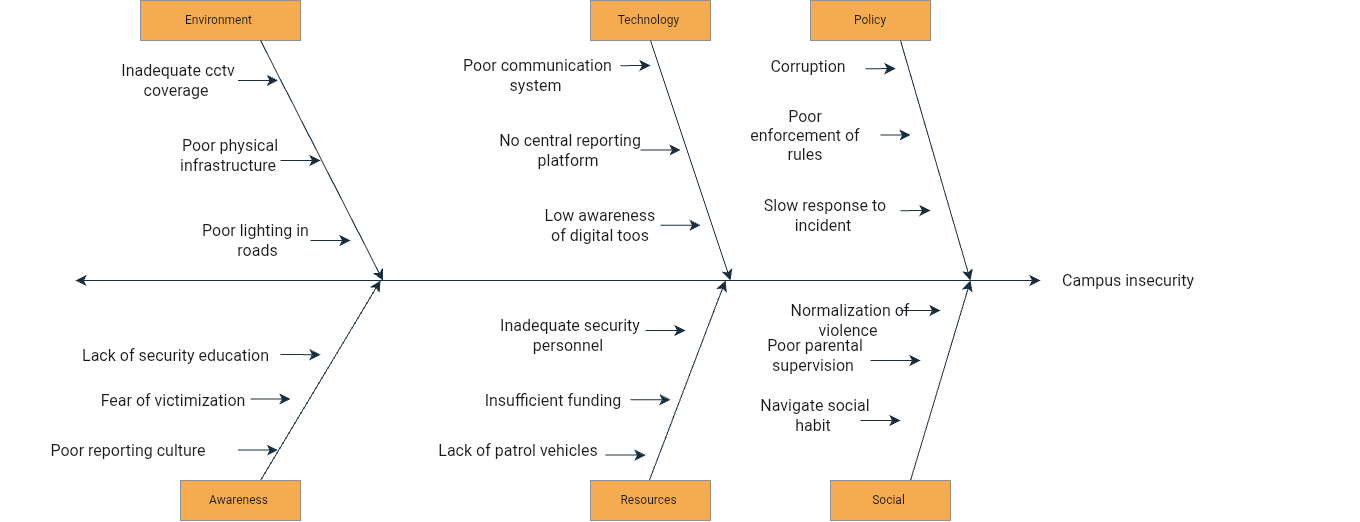

The diagram above was exported from draw.io. Its source (the exported page's mxGraphModel, read from the mxfile embedded in the PNG):
<mxGraphModel dx="1570" dy="1453" grid="1" gridSize="10" guides="1" tooltips="1" connect="1" arrows="1" fold="1" page="1" pageScale="1" pageWidth="850" pageHeight="1100" background="light-dark(#FFFFFF,#808080)" math="0" shadow="0">
  <root>
    <mxCell id="0" />
    <mxCell id="1" parent="0" />
    <mxCell id="55a-4JQ1FgNH4BWMiASD-6" parent="1" style="whiteSpace=wrap;html=1;movable=1;resizable=1;rotatable=1;deletable=1;editable=1;locked=0;connectable=1;labelBackgroundColor=none;fillColor=#F5AB50;strokeColor=#909090;fontColor=#1A1A1A;" value="Technology&amp;nbsp;" vertex="1">
      <mxGeometry height="40" width="120" x="570" y="40" as="geometry" />
    </mxCell>
    <mxCell id="55a-4JQ1FgNH4BWMiASD-8" parent="1" style="whiteSpace=wrap;html=1;labelBackgroundColor=none;fillColor=#F5AB50;strokeColor=#909090;fontColor=#1A1A1A;" value="Policy" vertex="1">
      <mxGeometry height="40" width="120" x="790" y="40" as="geometry" />
    </mxCell>
    <mxCell id="55a-4JQ1FgNH4BWMiASD-19" parent="1" style="text;html=1;whiteSpace=wrap;strokeColor=none;fillColor=none;align=center;verticalAlign=middle;rounded=0;fontSize=16;labelBackgroundColor=none;fontColor=#1A1A1A;" value="Inadequate cctv coverage&amp;nbsp;" vertex="1">
      <mxGeometry height="30" width="120" x="97.5" y="105" as="geometry" />
    </mxCell>
    <mxCell id="55a-4JQ1FgNH4BWMiASD-31" parent="1" style="whiteSpace=wrap;html=1;labelBackgroundColor=none;fillColor=#F5AB50;strokeColor=#909090;fontColor=#1A1A1A;" value="Environment&amp;nbsp;" vertex="1">
      <mxGeometry height="40" width="160" x="120" y="40" as="geometry" />
    </mxCell>
    <mxCell id="55a-4JQ1FgNH4BWMiASD-39" edge="1" parent="1" source="55a-4JQ1FgNH4BWMiASD-31" style="edgeStyle=none;orthogonalLoop=1;jettySize=auto;html=1;rounded=0;fontSize=12;startSize=8;endSize=8;curved=1;movable=1;resizable=1;rotatable=1;deletable=1;editable=1;locked=0;connectable=1;exitX=0.75;exitY=1;exitDx=0;exitDy=0;labelBackgroundColor=none;fontColor=default;strokeColor=#182E3E;" value="">
      <mxGeometry relative="1" width="140" as="geometry">
        <Array as="points" />
        <mxPoint x="280" y="120" as="sourcePoint" />
        <mxPoint x="362.5" y="320" as="targetPoint" />
      </mxGeometry>
    </mxCell>
    <mxCell id="55a-4JQ1FgNH4BWMiASD-40" parent="1" style="text;html=1;whiteSpace=wrap;strokeColor=none;fillColor=none;align=center;verticalAlign=middle;rounded=0;fontSize=16;labelBackgroundColor=none;fontColor=#1A1A1A;" value="Poor lighting in&amp;nbsp;&lt;div&gt;roads&lt;/div&gt;" vertex="1">
      <mxGeometry height="20" width="215" x="130" y="270" as="geometry" />
    </mxCell>
    <mxCell id="55a-4JQ1FgNH4BWMiASD-41" parent="1" style="text;html=1;whiteSpace=wrap;strokeColor=none;fillColor=none;align=center;verticalAlign=middle;rounded=0;fontSize=16;labelBackgroundColor=none;fontColor=#1A1A1A;" value="Poor physical infrastructure&amp;nbsp;" vertex="1">
      <mxGeometry height="30" width="60" x="180" y="180" as="geometry" />
    </mxCell>
    <mxCell id="55a-4JQ1FgNH4BWMiASD-52" edge="1" parent="1" style="edgeStyle=none;orthogonalLoop=1;jettySize=auto;html=1;rounded=0;fontSize=12;startSize=8;endSize=8;curved=1;movable=1;resizable=1;rotatable=1;deletable=1;editable=1;locked=0;connectable=1;labelBackgroundColor=none;fontColor=default;strokeColor=#182E3E;" value="">
      <mxGeometry relative="1" width="140" as="geometry">
        <Array as="points" />
        <mxPoint x="630" y="80" as="sourcePoint" />
        <mxPoint x="710" y="320" as="targetPoint" />
      </mxGeometry>
    </mxCell>
    <mxCell id="55a-4JQ1FgNH4BWMiASD-61" edge="1" parent="1" style="edgeStyle=none;orthogonalLoop=1;jettySize=auto;html=1;rounded=0;fontSize=12;startSize=8;endSize=8;curved=1;labelBackgroundColor=none;fontColor=default;strokeColor=#182E3E;" value="">
      <mxGeometry relative="1" width="140" as="geometry">
        <Array as="points" />
        <mxPoint x="620" y="189.53" as="sourcePoint" />
        <mxPoint x="660" y="189.53" as="targetPoint" />
      </mxGeometry>
    </mxCell>
    <mxCell id="55a-4JQ1FgNH4BWMiASD-62" parent="1" style="text;html=1;whiteSpace=wrap;strokeColor=none;fillColor=none;align=center;verticalAlign=middle;rounded=0;fontSize=16;labelBackgroundColor=none;fontColor=#1A1A1A;" value="Poor communication system&amp;nbsp;" vertex="1">
      <mxGeometry height="50" width="155" x="440" y="90" as="geometry" />
    </mxCell>
    <mxCell id="55a-4JQ1FgNH4BWMiASD-63" parent="1" style="text;html=1;whiteSpace=wrap;strokeColor=none;fillColor=none;align=center;verticalAlign=middle;rounded=0;fontSize=16;labelBackgroundColor=none;fontColor=#1A1A1A;" value="No central reporting platform&amp;nbsp;" vertex="1">
      <mxGeometry height="20" width="150" x="475" y="180" as="geometry" />
    </mxCell>
    <mxCell id="55a-4JQ1FgNH4BWMiASD-64" parent="1" style="text;html=1;whiteSpace=wrap;strokeColor=none;fillColor=none;align=center;verticalAlign=middle;rounded=0;fontSize=16;labelBackgroundColor=none;fontColor=#1A1A1A;" value="Low awareness of digital toos" vertex="1">
      <mxGeometry height="30" width="120" x="520" y="250" as="geometry" />
    </mxCell>
    <mxCell id="55a-4JQ1FgNH4BWMiASD-65" edge="1" parent="1" style="edgeStyle=none;orthogonalLoop=1;jettySize=auto;html=1;rounded=0;fontSize=12;startSize=8;endSize=8;curved=1;labelBackgroundColor=none;fontColor=default;strokeColor=#182E3E;" value="">
      <mxGeometry relative="1" width="140" as="geometry">
        <Array as="points" />
        <mxPoint x="290" y="280" as="sourcePoint" />
        <mxPoint x="330" y="280" as="targetPoint" />
      </mxGeometry>
    </mxCell>
    <mxCell id="55a-4JQ1FgNH4BWMiASD-67" edge="1" parent="1" style="edgeStyle=none;orthogonalLoop=1;jettySize=auto;html=1;rounded=0;fontSize=12;startSize=8;endSize=8;curved=1;labelBackgroundColor=none;fontColor=default;strokeColor=#182E3E;" value="">
      <mxGeometry relative="1" width="140" as="geometry">
        <Array as="points" />
        <mxPoint x="640" y="264.77" as="sourcePoint" />
        <mxPoint x="680" y="264.77" as="targetPoint" />
      </mxGeometry>
    </mxCell>
    <mxCell id="55a-4JQ1FgNH4BWMiASD-68" edge="1" parent="1" style="edgeStyle=none;orthogonalLoop=1;jettySize=auto;html=1;rounded=0;fontSize=12;startSize=8;endSize=8;curved=1;labelBackgroundColor=none;fontColor=default;strokeColor=#182E3E;" value="">
      <mxGeometry relative="1" width="140" as="geometry">
        <Array as="points" />
        <mxPoint x="600" y="105.21000000000001" as="sourcePoint" />
        <mxPoint x="630" y="105" as="targetPoint" />
      </mxGeometry>
    </mxCell>
    <mxCell id="55a-4JQ1FgNH4BWMiASD-70" edge="1" parent="1" source="55a-4JQ1FgNH4BWMiASD-8" style="edgeStyle=none;orthogonalLoop=1;jettySize=auto;html=1;rounded=0;fontSize=12;startSize=8;endSize=8;curved=1;movable=1;resizable=1;rotatable=1;deletable=1;editable=1;locked=0;connectable=1;exitX=0.75;exitY=1;exitDx=0;exitDy=0;labelBackgroundColor=none;fontColor=default;strokeColor=#182E3E;" value="">
      <mxGeometry relative="1" width="140" as="geometry">
        <Array as="points" />
        <mxPoint x="880" y="95" as="sourcePoint" />
        <mxPoint x="950" y="320" as="targetPoint" />
      </mxGeometry>
    </mxCell>
    <mxCell id="55a-4JQ1FgNH4BWMiASD-71" parent="1" style="text;html=1;whiteSpace=wrap;strokeColor=none;fillColor=none;align=center;verticalAlign=middle;rounded=0;fontSize=16;labelBackgroundColor=none;fontColor=#1A1A1A;" value="Corruption&amp;nbsp;" vertex="1">
      <mxGeometry width="60" x="760" y="105" as="geometry" />
    </mxCell>
    <mxCell id="55a-4JQ1FgNH4BWMiASD-72" parent="1" style="text;html=1;whiteSpace=wrap;strokeColor=none;fillColor=none;align=center;verticalAlign=middle;rounded=0;fontSize=16;labelBackgroundColor=none;fontColor=#1A1A1A;" value="Slow response to incident&amp;nbsp;" vertex="1">
      <mxGeometry height="30" width="130" x="740" y="240" as="geometry" />
    </mxCell>
    <mxCell id="55a-4JQ1FgNH4BWMiASD-73" parent="1" style="text;html=1;whiteSpace=wrap;strokeColor=none;fillColor=none;align=center;verticalAlign=middle;rounded=0;fontSize=16;labelBackgroundColor=none;fontColor=#1A1A1A;" value="Poor enforcement of rules" vertex="1">
      <mxGeometry height="30" width="130" x="720" y="160" as="geometry" />
    </mxCell>
    <mxCell id="55a-4JQ1FgNH4BWMiASD-74" edge="1" parent="1" style="edgeStyle=none;orthogonalLoop=1;jettySize=auto;html=1;rounded=0;fontSize=12;startSize=8;endSize=8;curved=1;labelBackgroundColor=none;fontColor=default;strokeColor=#182E3E;" value="">
      <mxGeometry relative="1" width="140" as="geometry">
        <Array as="points" />
        <mxPoint x="845" y="108.24" as="sourcePoint" />
        <mxPoint x="875" y="108.02999999999999" as="targetPoint" />
      </mxGeometry>
    </mxCell>
    <mxCell id="55a-4JQ1FgNH4BWMiASD-75" edge="1" parent="1" style="edgeStyle=none;orthogonalLoop=1;jettySize=auto;html=1;rounded=0;fontSize=12;startSize=8;endSize=8;curved=1;labelBackgroundColor=none;fontColor=default;strokeColor=#182E3E;" value="">
      <mxGeometry relative="1" width="140" as="geometry">
        <Array as="points" />
        <mxPoint x="880" y="250.20999999999998" as="sourcePoint" />
        <mxPoint x="910" y="250" as="targetPoint" />
      </mxGeometry>
    </mxCell>
    <mxCell id="55a-4JQ1FgNH4BWMiASD-76" edge="1" parent="1" style="edgeStyle=none;orthogonalLoop=1;jettySize=auto;html=1;rounded=0;fontSize=12;startSize=8;endSize=8;curved=1;labelBackgroundColor=none;fontColor=default;strokeColor=#182E3E;" value="">
      <mxGeometry relative="1" width="140" as="geometry">
        <Array as="points" />
        <mxPoint x="860" y="174.64999999999998" as="sourcePoint" />
        <mxPoint x="890" y="174.44" as="targetPoint" />
      </mxGeometry>
    </mxCell>
    <mxCell id="55a-4JQ1FgNH4BWMiASD-78" edge="1" parent="1" style="edgeStyle=none;orthogonalLoop=1;jettySize=auto;html=1;endArrow=classic;startArrow=classic;endSize=8;startSize=8;rounded=0;fontSize=12;curved=1;labelBackgroundColor=none;fontColor=default;strokeColor=#182E3E;" value="">
      <mxGeometry relative="1" width="140" as="geometry">
        <Array as="points" />
        <mxPoint x="55" y="320" as="sourcePoint" />
        <mxPoint x="1020" y="320" as="targetPoint" />
      </mxGeometry>
    </mxCell>
    <mxCell id="55a-4JQ1FgNH4BWMiASD-80" parent="1" style="text;html=1;whiteSpace=wrap;strokeColor=none;fillColor=none;align=center;verticalAlign=middle;rounded=0;fontSize=16;labelBackgroundColor=none;fontColor=#1A1A1A;" value="Lack of security education&amp;nbsp;" vertex="1">
      <mxGeometry height="90" width="245" x="35" y="350" as="geometry" />
    </mxCell>
    <mxCell id="55a-4JQ1FgNH4BWMiASD-81" parent="1" style="text;html=1;whiteSpace=wrap;strokeColor=none;fillColor=none;align=center;verticalAlign=middle;rounded=0;fontSize=16;labelBackgroundColor=none;fontColor=#1A1A1A;" value="Fear of victimization&amp;nbsp;" vertex="1">
      <mxGeometry height="30" width="170" x="70" y="425" as="geometry" />
    </mxCell>
    <mxCell id="6ABE_HycCWLQUArdXny9-1" parent="1" style="text;html=1;whiteSpace=wrap;strokeColor=none;fillColor=none;align=center;verticalAlign=middle;rounded=0;fontSize=16;labelBackgroundColor=none;fontColor=#1A1A1A;" value="Poor reporting culture&amp;nbsp;" vertex="1">
      <mxGeometry height="60" width="260" x="-20" y="460" as="geometry" />
    </mxCell>
    <mxCell id="6ABE_HycCWLQUArdXny9-2" edge="1" parent="1" source="6ABE_HycCWLQUArdXny9-1" style="edgeStyle=none;orthogonalLoop=1;jettySize=auto;html=1;rounded=0;fontSize=12;startSize=8;endSize=8;curved=1;exitX=1;exitY=1;exitDx=0;exitDy=0;labelBackgroundColor=none;fontColor=default;strokeColor=#182E3E;" value="">
      <mxGeometry relative="1" width="140" as="geometry">
        <Array as="points" />
        <mxPoint x="250" y="490" as="sourcePoint" />
        <mxPoint x="360" y="320" as="targetPoint" />
      </mxGeometry>
    </mxCell>
    <mxCell id="6ABE_HycCWLQUArdXny9-4" edge="1" parent="1" style="edgeStyle=none;orthogonalLoop=1;jettySize=auto;html=1;rounded=0;fontSize=12;startSize=8;endSize=8;curved=1;labelBackgroundColor=none;fontColor=default;strokeColor=#182E3E;" value="">
      <mxGeometry relative="1" width="140" as="geometry">
        <Array as="points" />
        <mxPoint x="260" y="394" as="sourcePoint" />
        <mxPoint x="300" y="394.2300000000001" as="targetPoint" />
      </mxGeometry>
    </mxCell>
    <mxCell id="6ABE_HycCWLQUArdXny9-5" edge="1" parent="1" style="edgeStyle=none;orthogonalLoop=1;jettySize=auto;html=1;rounded=0;fontSize=12;startSize=8;endSize=8;curved=1;labelBackgroundColor=none;fontColor=default;strokeColor=#182E3E;" value="">
      <mxGeometry relative="1" width="140" as="geometry">
        <Array as="points" />
        <mxPoint x="230" y="438.4600000000001" as="sourcePoint" />
        <mxPoint x="270" y="438.4600000000001" as="targetPoint" />
      </mxGeometry>
    </mxCell>
    <mxCell id="6ABE_HycCWLQUArdXny9-6" edge="1" parent="1" style="edgeStyle=none;orthogonalLoop=1;jettySize=auto;html=1;rounded=0;fontSize=12;startSize=8;endSize=8;curved=1;labelBackgroundColor=none;fontColor=default;strokeColor=#182E3E;" value="">
      <mxGeometry relative="1" width="140" as="geometry">
        <Array as="points" />
        <mxPoint x="217.5" y="489.63000000000005" as="sourcePoint" />
        <mxPoint x="257.5" y="489.63000000000005" as="targetPoint" />
      </mxGeometry>
    </mxCell>
    <mxCell id="6ABE_HycCWLQUArdXny9-8" parent="1" style="text;html=1;whiteSpace=wrap;strokeColor=none;fillColor=none;align=center;verticalAlign=middle;rounded=0;fontSize=16;labelBackgroundColor=none;fontColor=#1A1A1A;" value="Inadequate security personnel&amp;nbsp;" vertex="1">
      <mxGeometry height="50" width="150" x="475" y="350" as="geometry" />
    </mxCell>
    <mxCell id="6ABE_HycCWLQUArdXny9-10" parent="1" style="text;html=1;whiteSpace=wrap;strokeColor=none;fillColor=none;align=center;verticalAlign=middle;rounded=0;fontSize=16;labelBackgroundColor=none;fontColor=#1A1A1A;" value="Insufficient funding&amp;nbsp;" vertex="1">
      <mxGeometry height="40" width="180" x="445" y="420" as="geometry" />
    </mxCell>
    <mxCell id="6ABE_HycCWLQUArdXny9-12" parent="1" style="text;html=1;whiteSpace=wrap;strokeColor=none;fillColor=none;align=center;verticalAlign=middle;rounded=0;fontSize=16;labelBackgroundColor=none;fontColor=#1A1A1A;" value="Lack of patrol vehicles&amp;nbsp;" vertex="1">
      <mxGeometry height="90" width="240" x="380" y="445" as="geometry" />
    </mxCell>
    <mxCell id="6ABE_HycCWLQUArdXny9-17" edge="1" parent="1" style="edgeStyle=none;orthogonalLoop=1;jettySize=auto;html=1;rounded=0;fontSize=12;startSize=8;endSize=8;curved=1;labelBackgroundColor=none;fontColor=default;strokeColor=#182E3E;" value="">
      <mxGeometry relative="1" width="140" as="geometry">
        <Array as="points" />
        <mxPoint x="625" y="530" as="sourcePoint" />
        <mxPoint x="705" y="320" as="targetPoint" />
      </mxGeometry>
    </mxCell>
    <mxCell id="6ABE_HycCWLQUArdXny9-18" edge="1" parent="1" style="edgeStyle=none;orthogonalLoop=1;jettySize=auto;html=1;rounded=0;fontSize=12;startSize=8;endSize=8;curved=1;labelBackgroundColor=none;fontColor=default;strokeColor=#182E3E;" value="">
      <mxGeometry relative="1" width="140" as="geometry">
        <Array as="points" />
        <mxPoint x="625" y="370.00000000000006" as="sourcePoint" />
        <mxPoint x="665" y="370.00000000000006" as="targetPoint" />
      </mxGeometry>
    </mxCell>
    <mxCell id="6ABE_HycCWLQUArdXny9-19" edge="1" parent="1" style="edgeStyle=none;orthogonalLoop=1;jettySize=auto;html=1;rounded=0;fontSize=12;startSize=8;endSize=8;curved=1;labelBackgroundColor=none;fontColor=default;strokeColor=#182E3E;" value="">
      <mxGeometry relative="1" width="140" as="geometry">
        <Array as="points" />
        <mxPoint x="610" y="439.20000000000005" as="sourcePoint" />
        <mxPoint x="650" y="439.20000000000005" as="targetPoint" />
      </mxGeometry>
    </mxCell>
    <mxCell id="6ABE_HycCWLQUArdXny9-20" edge="1" parent="1" style="edgeStyle=none;orthogonalLoop=1;jettySize=auto;html=1;rounded=0;fontSize=12;startSize=8;endSize=8;curved=1;labelBackgroundColor=none;fontColor=default;strokeColor=#182E3E;" value="">
      <mxGeometry relative="1" width="140" as="geometry">
        <Array as="points" />
        <mxPoint x="585" y="494.6" as="sourcePoint" />
        <mxPoint x="625" y="494.6" as="targetPoint" />
      </mxGeometry>
    </mxCell>
    <mxCell id="6ABE_HycCWLQUArdXny9-23" edge="1" parent="1" style="edgeStyle=none;orthogonalLoop=1;jettySize=auto;html=1;rounded=0;fontSize=12;startSize=8;endSize=8;curved=1;labelBackgroundColor=none;fontColor=default;strokeColor=#182E3E;" value="">
      <mxGeometry relative="1" width="140" as="geometry">
        <Array as="points" />
        <mxPoint x="890" y="520" as="sourcePoint" />
        <mxPoint x="950" y="320" as="targetPoint" />
      </mxGeometry>
    </mxCell>
    <mxCell id="6ABE_HycCWLQUArdXny9-24" parent="1" style="text;html=1;whiteSpace=wrap;strokeColor=none;fillColor=none;align=center;verticalAlign=middle;rounded=0;fontSize=16;labelBackgroundColor=none;fontColor=#1A1A1A;" value="Normalization of violence&amp;nbsp;" vertex="1">
      <mxGeometry height="80" width="140" x="760" y="320" as="geometry" />
    </mxCell>
    <mxCell id="6ABE_HycCWLQUArdXny9-25" parent="1" style="text;html=1;whiteSpace=wrap;strokeColor=none;fillColor=none;align=center;verticalAlign=middle;rounded=0;fontSize=16;labelBackgroundColor=none;fontColor=#1A1A1A;" value="Poor parental supervision&amp;nbsp;" vertex="1">
      <mxGeometry height="30" width="130" x="730" y="380" as="geometry" />
    </mxCell>
    <mxCell id="6ABE_HycCWLQUArdXny9-26" parent="1" style="text;html=1;whiteSpace=wrap;strokeColor=none;fillColor=none;align=center;verticalAlign=middle;rounded=0;fontSize=16;labelBackgroundColor=none;fontColor=#1A1A1A;" value="Navigate social habit&amp;nbsp;" vertex="1">
      <mxGeometry height="30" width="150" x="720" y="440" as="geometry" />
    </mxCell>
    <mxCell id="6ABE_HycCWLQUArdXny9-27" edge="1" parent="1" style="edgeStyle=none;orthogonalLoop=1;jettySize=auto;html=1;rounded=0;fontSize=12;startSize=8;endSize=8;curved=1;labelBackgroundColor=none;fontColor=default;strokeColor=#182E3E;" value="">
      <mxGeometry relative="1" width="140" as="geometry">
        <Array as="points" />
        <mxPoint x="880" y="350.00000000000006" as="sourcePoint" />
        <mxPoint x="920" y="350.00000000000006" as="targetPoint" />
      </mxGeometry>
    </mxCell>
    <mxCell id="6ABE_HycCWLQUArdXny9-29" edge="1" parent="1" style="edgeStyle=none;orthogonalLoop=1;jettySize=auto;html=1;rounded=0;fontSize=12;startSize=8;endSize=8;curved=1;labelBackgroundColor=none;fontColor=default;strokeColor=#182E3E;" value="">
      <mxGeometry relative="1" width="140" as="geometry">
        <Array as="points" />
        <mxPoint x="850" y="400" as="sourcePoint" />
        <mxPoint x="900" y="400.00000000000006" as="targetPoint" />
      </mxGeometry>
    </mxCell>
    <mxCell id="6ABE_HycCWLQUArdXny9-30" edge="1" parent="1" style="edgeStyle=none;orthogonalLoop=1;jettySize=auto;html=1;rounded=0;fontSize=12;startSize=8;endSize=8;curved=1;labelBackgroundColor=none;fontColor=default;strokeColor=#182E3E;" value="">
      <mxGeometry relative="1" width="140" as="geometry">
        <Array as="points" />
        <mxPoint x="840" y="460.00000000000006" as="sourcePoint" />
        <mxPoint x="880" y="460.00000000000006" as="targetPoint" />
      </mxGeometry>
    </mxCell>
    <mxCell id="6ABE_HycCWLQUArdXny9-31" parent="1" style="whiteSpace=wrap;html=1;labelBackgroundColor=none;fillColor=#F5AB50;strokeColor=#909090;fontColor=#1A1A1A;" value="Resources&amp;nbsp;" vertex="1">
      <mxGeometry height="40" width="120" x="570" y="520" as="geometry" />
    </mxCell>
    <mxCell id="6ABE_HycCWLQUArdXny9-32" parent="1" style="whiteSpace=wrap;html=1;labelBackgroundColor=none;fillColor=#F5AB50;strokeColor=#909090;fontColor=#1A1A1A;" value="Social&amp;nbsp;" vertex="1">
      <mxGeometry height="40" width="120" x="810" y="520" as="geometry" />
    </mxCell>
    <mxCell id="6ABE_HycCWLQUArdXny9-33" parent="1" style="whiteSpace=wrap;html=1;labelBackgroundColor=none;fillColor=#F5AB50;strokeColor=#909090;fontColor=#1A1A1A;" value="Awareness&amp;nbsp;" vertex="1">
      <mxGeometry height="40" width="120" x="160" y="520" as="geometry" />
    </mxCell>
    <mxCell id="BzxMUJwQfIo35qmDu1cX-1" edge="1" parent="1" style="edgeStyle=none;orthogonalLoop=1;jettySize=auto;html=1;rounded=0;fontSize=12;startSize=8;endSize=8;curved=1;labelBackgroundColor=none;fontColor=default;strokeColor=#182E3E;" value="">
      <mxGeometry relative="1" width="140" as="geometry">
        <Array as="points" />
        <mxPoint x="260" y="200" as="sourcePoint" />
        <mxPoint x="300" y="200" as="targetPoint" />
      </mxGeometry>
    </mxCell>
    <mxCell id="o1_3GbEr7BqlH_RsyRuy-1" edge="1" parent="1" style="edgeStyle=none;orthogonalLoop=1;jettySize=auto;html=1;rounded=0;fontSize=12;startSize=8;endSize=8;curved=1;labelBackgroundColor=none;fontColor=default;strokeColor=#182E3E;" value="">
      <mxGeometry relative="1" width="140" as="geometry">
        <Array as="points" />
        <mxPoint x="217.5" y="120" as="sourcePoint" />
        <mxPoint x="257.5" y="120" as="targetPoint" />
      </mxGeometry>
    </mxCell>
    <mxCell id="da5feyg-sZdo6rzll-R6-3" parent="1" style="text;html=1;whiteSpace=wrap;strokeColor=none;fillColor=none;align=center;verticalAlign=middle;rounded=0;fontSize=16;rotation=0;labelBackgroundColor=none;fontColor=#1A1A1A;" value="Campus insecurity&amp;nbsp;" vertex="1">
      <mxGeometry height="220" width="460" x="880" y="210" as="geometry" />
    </mxCell>
  </root>
</mxGraphModel>